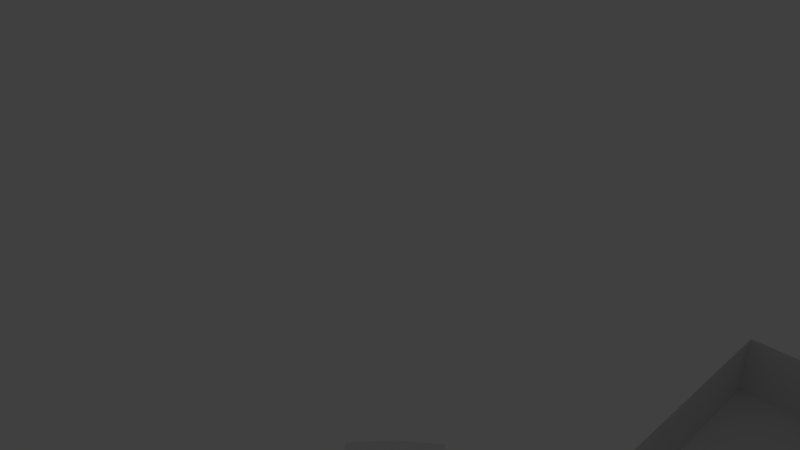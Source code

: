 # Source: circus_stage_collider.blend  (saved by Blender 2.79.0; exported with 4.5.12 LTS)
import bpy
from mathutils import Matrix  # noqa: F401  (used for matrix-valued properties, if any)

bpy.ops.wm.read_factory_settings(use_empty=True)
scene = bpy.context.scene
scene.name = 'Scene'

# ---- collections
col_collection_1 = bpy.data.collections.new('Collection 1'); scene.collection.children.link(col_collection_1)

# ---- materials (node trees are filled in below, after node groups)
mat_material = bpy.data.materials.new('Material')
mat_material.alpha_threshold = 0.0
mat_material.use_transparent_shadow = False
mat_material.roughness = 0.5

# ---- material node trees

# ---- world
world_world = bpy.data.worlds.new('World'); scene.world = world_world
world_world.color = (0.05088, 0.05088, 0.05088)
world_world.use_sun_shadow = False
world_world.sun_shadow_jitter_overblur = 0.0
world_world.cycles.sampling_method = 'MANUAL'

# ---- cameras
cam_camera = bpy.data.cameras.new('Camera')
cam_camera.clip_end = 100.0
cam_camera.lens = 35.0
cam_camera.sensor_width = 32.0
cam_camera.sensor_height = 18.0
cam_camera.ortho_scale = 7.314
cam_camera.dof.focus_distance = 0.0
cam_camera.dof.aperture_fstop = 128.0

# ---- lights
light_lamp = bpy.data.lights.new('Lamp', 'POINT')
light_lamp.transmission_factor = 0.0
light_lamp.cutoff_distance = 30.0
light_lamp.energy = 100.0
light_lamp.shadow_buffer_clip_start = 1.001
light_lamp.shadow_soft_size = 0.1
light_lamp.shadow_maximum_resolution = 0.006
light_lamp.use_absolute_resolution = True

# ---- meshes
me_star = bpy.data.meshes.new('Star')
me_star.from_pydata([(-1.362, 7.564, 2.122), (-2.952, 7.126, 2.122), (-4.285, 6.413, 2.122), (-5.454, 5.454, 2.122), (-6.413, 4.285, 2.122), (-7.126, 2.952, 2.122), (-7.564, 1.505, 2.122), (-7.713, -1.669e-06, 2.122), (-7.564, -1.505, 2.122), (-7.126, -2.952, 2.122), (-6.413, -4.285, 2.122), (-5.454, -5.454, 2.122), (-4.285, -6.413, 2.122), (-2.952, -7.126, 2.122), (-1.505, -7.564, 2.122), (-1.307, 6.569, 2.001), (-2.565, 6.188, 2.001), (-3.723, 5.568, 2.001), (-4.738, 4.734, 2.001), (-5.571, 3.718, 2.001), (-6.189, 2.559, 2.001), (-6.569, 1.303, 2.001), (-6.696, -0.003983, 2.001), (-6.566, -1.31, 2.001), (-6.184, -2.566, 2.001), (-5.565, -3.722, 2.001), (-4.732, -4.736, 2.001), (-3.718, -5.568, 2.001), (-2.56, -6.185, 2.001), (-1.384, -6.55, 2.001), (-1.92, 17.88, 2.003), (-1.28, -15.25, -0.0002457), (-1.934, 17.88, -0.0002456), (-1.288, -15.27, 2.003), (-1.308, 6.577, -0.0002457), (-2.566, 6.196, -0.0002457), (-3.726, 5.576, -0.0002457), (-4.742, 4.742, -0.0002457), (-5.576, 3.726, -0.0002457), (-6.196, 2.566, -0.0002457), (-6.577, 1.308, -0.0002457), (-6.706, -1.192e-06, -0.0002457), (-6.577, -1.308, -0.0002457), (-6.196, -2.566, -0.0002457), (-5.576, -3.726, -0.0002457), (-4.742, -4.742, -0.0002457), (-3.726, -5.576, -0.0002457), (-2.566, -6.196, -0.0002457), (-1.308, -6.578, -0.0002457), (0.0, -1.46e-06, -0.0002457), (-9.024, -1.192e-06, 2.001), (-8.889, 1.37, 2.001), (-8.889, -1.37, 2.001), (-8.706, -1.431e-06, -0.0002457), (-8.577, 1.308, -0.0002457), (-8.577, -1.308, -0.0002457), (-6.37, 6.37, 1.799), (-5.305, 7.243, 1.799), (-7.243, 5.305, 1.799), (-6.145, 6.145, -0.2019), (-5.129, 6.979, -0.2019), (-6.979, 5.129, -0.2019), (-6.37, -6.37, 1.799), (-7.243, -5.305, 1.799), (-5.305, -7.243, 1.799), (-6.145, -6.145, -0.2019), (-6.979, -5.129, -0.2019), (-5.129, -6.979, -0.2019), (1.362, 7.564, 2.122), (2.952, 7.126, 2.122), (4.285, 6.413, 2.122), (5.454, 5.454, 2.122), (6.413, 4.285, 2.122), (7.126, 2.952, 2.122), (7.564, 1.505, 2.122), (7.713, -1.192e-06, 2.122), (7.564, -1.505, 2.122), (7.126, -2.952, 2.122), (6.413, -4.285, 2.122), (5.454, -5.454, 2.122), (4.285, -6.413, 2.122), (2.952, -7.126, 2.122), (1.505, -7.564, 2.122), (0.0, -7.713, 2.122), (1.307, 6.569, 2.001), (2.565, 6.188, 2.001), (3.723, 5.568, 2.001), (4.738, 4.734, 2.001), (5.571, 3.718, 2.001), (6.189, 2.559, 2.001), (6.569, 1.303, 2.001), (6.696, -0.003983, 2.001), (6.566, -1.31, 2.001), (6.184, -2.566, 2.001), (5.565, -3.722, 2.001), (4.732, -4.736, 2.001), (3.718, -5.568, 2.001), (2.56, -6.185, 2.001), (1.384, -6.55, 2.001), (-1.445e-08, -6.694, 2.001), (1.948, 17.88, 2.003), (1.28, -15.25, -0.0002457), (1.934, 17.88, -0.0002456), (-2.384e-07, -15.25, -0.0002456), (0.0, 17.88, -0.0002456), (1.288, -15.27, 2.003), (0.0, -15.27, 2.003), (0.0, 6.706, -0.0002457), (1.308, 6.577, -0.0002457), (2.566, 6.196, -0.0002457), (3.726, 5.576, -0.0002457), (4.742, 4.742, -0.0002457), (5.576, 3.726, -0.0002457), (6.196, 2.566, -0.0002457), (6.577, 1.308, -0.0002457), (6.706, -9.537e-07, -0.0002457), (6.577, -1.308, -0.0002457), (6.196, -2.566, -0.0002457), (5.576, -3.726, -0.0002457), (4.742, -4.742, -0.0002457), (3.726, -5.576, -0.0002457), (2.566, -6.196, -0.0002457), (0.0, -6.706, -0.0002457), (1.308, -6.578, -0.0002457), (9.024, -9.537e-07, 2.001), (8.889, 1.37, 2.001), (8.889, -1.37, 2.001), (8.706, -7.153e-07, -0.0002457), (8.577, 1.308, -0.0002457), (8.577, -1.308, -0.0002457), (6.37, 6.37, 1.799), (5.305, 7.243, 1.799), (7.243, 5.305, 1.799), (6.145, 6.145, -0.2019), (5.129, 6.979, -0.2019), (6.979, 5.129, -0.2019), (6.37, -6.37, 1.799), (7.243, -5.305, 1.799), (5.305, -7.243, 1.799), (6.145, -6.145, -0.2019), (6.979, -5.129, -0.2019), (5.129, -6.979, -0.2019)], [], [(19, 18, 3, 4), (20, 19, 4, 5), (21, 20, 5, 6), (22, 21, 6, 7), (23, 22, 7, 8), (24, 23, 8, 9), (25, 24, 9, 10), (26, 25, 10, 11), (27, 26, 11, 12), (28, 27, 12, 13), (29, 28, 13, 14), (16, 15, 0, 1), (99, 29, 14, 83), (17, 16, 1, 2), (18, 17, 2, 3), (35, 34, 15, 16), (36, 35, 16, 17), (39, 38, 19, 20), (21, 22, 50, 51), (45, 44, 66, 65), (48, 47, 28, 29), (15, 34, 32, 30), (34, 107, 104, 32), (48, 29, 33, 31), (38, 37, 59, 61), (18, 19, 58, 56), (49, 107, 34), (49, 34, 35), (49, 35, 36), (49, 36, 37), (49, 37, 38), (49, 38, 39), (49, 39, 40), (49, 40, 41), (49, 41, 42), (49, 42, 43), (49, 43, 44), (49, 44, 45), (49, 45, 46), (49, 46, 47), (49, 47, 48), (49, 48, 122), (29, 99, 106, 33), (31, 33, 106, 103), (48, 31, 103, 122), (20, 21, 40, 39), (23, 42, 55, 52), (23, 24, 43, 42), (24, 25, 44, 43), (25, 26, 62, 63), (27, 28, 47, 46), (55, 53, 50, 52), (51, 50, 53, 54), (41, 40, 54, 53), (40, 21, 51, 54), (22, 23, 52, 50), (42, 41, 53, 55), (56, 58, 61, 59), (57, 56, 59, 60), (36, 17, 57, 60), (17, 18, 56, 57), (37, 36, 60, 59), (19, 38, 61, 58), (65, 66, 63, 62), (62, 64, 67, 65), (27, 46, 67, 64), (44, 25, 63, 66), (26, 27, 64, 62), (46, 45, 65, 67), (88, 72, 71, 87), (89, 73, 72, 88), (90, 74, 73, 89), (91, 75, 74, 90), (92, 76, 75, 91), (93, 77, 76, 92), (94, 78, 77, 93), (95, 79, 78, 94), (96, 80, 79, 95), (97, 81, 80, 96), (98, 82, 81, 97), (85, 69, 68, 84), (99, 83, 82, 98), (86, 70, 69, 85), (87, 71, 70, 86), (109, 85, 84, 108), (110, 86, 85, 109), (113, 89, 88, 112), (90, 125, 124, 91), (119, 139, 140, 118), (123, 98, 97, 121), (84, 100, 102, 108), (108, 102, 104, 107), (123, 101, 105, 98), (112, 135, 133, 111), (87, 130, 132, 88), (49, 108, 107), (49, 109, 108), (49, 110, 109), (49, 111, 110), (49, 112, 111), (49, 113, 112), (49, 114, 113), (49, 115, 114), (49, 116, 115), (49, 117, 116), (49, 118, 117), (49, 119, 118), (49, 120, 119), (49, 121, 120), (49, 123, 121), (49, 122, 123), (98, 105, 106, 99), (101, 103, 106, 105), (123, 122, 103, 101), (89, 113, 114, 90), (92, 126, 129, 116), (92, 116, 117, 93), (93, 117, 118, 94), (94, 137, 136, 95), (96, 120, 121, 97), (129, 126, 124, 127), (125, 128, 127, 124), (115, 127, 128, 114), (114, 128, 125, 90), (91, 124, 126, 92), (116, 129, 127, 115), (130, 133, 135, 132), (131, 134, 133, 130), (110, 134, 131, 86), (86, 131, 130, 87), (111, 133, 134, 110), (88, 132, 135, 112), (139, 136, 137, 140), (136, 139, 141, 138), (96, 138, 141, 120), (118, 140, 137, 94), (95, 136, 138, 96), (120, 141, 139, 119), (32, 104, 102, 100, 30)])
me_star.materials.append(mat_material)
me_star.use_remesh_preserve_volume = False
me_star.use_remesh_preserve_attributes = False
me_star.use_mirror_vertex_groups = False
me_star.update()

# ---- objects
ob_circus_stage_collider = bpy.data.objects.new('Circus Stage Collider', me_star)
ob_lamp = bpy.data.objects.new('Lamp', light_lamp)
ob_camera = bpy.data.objects.new('Camera', cam_camera)

# ---- transforms, parenting, visibility, modifiers, constraints
ob_circus_stage_collider.location = (0.0, 0.0, 0.0)
ob_circus_stage_collider.lineart.crease_threshold = 0.0
ob_lamp.location = (4.076, 1.005, 18.39)
ob_lamp.rotation_euler = (0.6503, 0.05522, 1.866)
ob_lamp.lock_rotations_4d = False
ob_lamp.empty_display_type = 'ARROWS'
ob_lamp.color = (0.0, 0.0, 0.0, 0.0)
ob_lamp.lineart.crease_threshold = 0.0
ob_camera.location = (7.481, -6.508, 17.83)
ob_camera.rotation_euler = (1.109, 0.0, 0.8149)
ob_camera.lock_rotations_4d = False
ob_camera.empty_display_type = 'ARROWS'
ob_camera.color = (0.0, 0.0, 0.0, 0.0)
ob_camera.display_type = 'WIRE'
ob_camera.lineart.crease_threshold = 0.0

# ---- collection membership
col_collection_1.objects.link(ob_circus_stage_collider)
col_collection_1.objects.link(ob_lamp)
col_collection_1.objects.link(ob_camera)

# ---- scene / render settings (as saved in the file)
scene.camera = ob_camera
scene.frame_start = 1; scene.frame_end = 250; scene.frame_set(14)
scene.render.engine = 'BLENDER_EEVEE_NEXT'
scene.render.resolution_percentage = 50
scene.render.dither_intensity = 0.0
scene.cycles.use_denoising = False
scene.cycles.samples = 128
scene.cycles.sampling_pattern = 'TABULATED_SOBOL'
scene.cycles.use_adaptive_sampling = False
scene.cycles.use_light_tree = False
scene.cycles.blur_glossy = 0.0
scene.cycles.sample_clamp_indirect = 0.0
scene.view_settings.view_transform = 'Standard'
bpy.context.view_layer.update()
